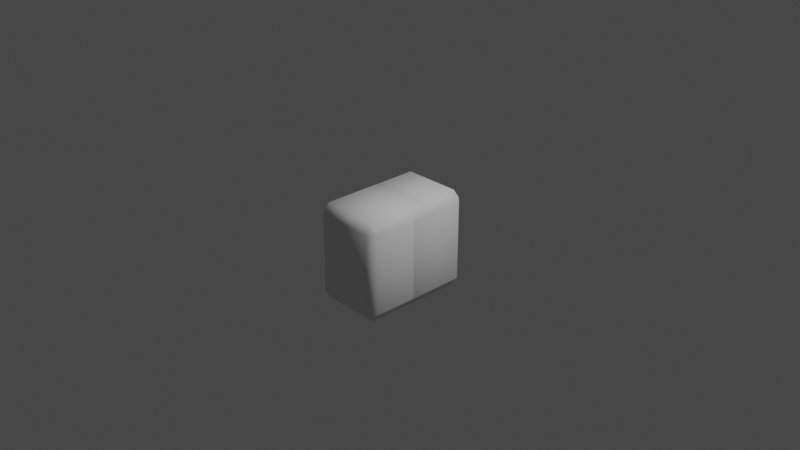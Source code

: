 # Source: solarboy.blend  (saved by Blender 3.4.6; exported with 4.5.12 LTS)
import bpy
from mathutils import Matrix  # noqa: F401  (used for matrix-valued properties, if any)

bpy.ops.wm.read_factory_settings(use_empty=True)
scene = bpy.context.scene
scene.name = 'Scene'

# ---- collections
col_collection = bpy.data.collections.new('Collection'); scene.collection.children.link(col_collection)

# ---- world
world_world = bpy.data.worlds.new('World'); scene.world = world_world
world_world.use_nodes = True; world_world.node_tree.nodes.clear()
_N = world_world.node_tree.nodes; _L = world_world.node_tree.links
n0 = _N.new('ShaderNodeOutputWorld'); n0.name = 'World Output'; n0.location = (300, 300)
n1 = _N.new('ShaderNodeBackground'); n1.name = 'Background'; n1.location = (10, 300)
n1.inputs[0].default_value = (0.05088, 0.05088, 0.05088, 1.0)
_L.new(n1.outputs[0], n0.inputs[0])
n0.is_active_output = True
world_world.color = (0.05088, 0.05088, 0.05088)
world_world.use_sun_shadow = False
world_world.sun_shadow_jitter_overblur = 0.0

# ---- cameras
cam_camera = bpy.data.cameras.new('Camera')
cam_camera.clip_end = 100.0
cam_camera.ortho_scale = 7.314

# ---- lights
light_light = bpy.data.lights.new('Light', 'POINT')
light_light.transmission_factor = 0.0
light_light.energy = 1000.0
light_light.shadow_soft_size = 0.1
light_light.shadow_maximum_resolution = 0.006
light_light.use_absolute_resolution = True

# ---- meshes
me_cube_001 = bpy.data.meshes.new('Cube.001')
me_cube_001.from_pydata([(-0.3147, -0.3147, 0.006625), (-0.3147, -0.3922, 0.0841), (-0.3922, -0.3147, 0.0841), (-0.3147, -0.3922, 0.7135), (-0.3147, -0.3147, 0.791), (-0.3922, -0.3147, 0.7135), (-0.3147, 0.3147, 0.006625), (-0.3922, 0.3147, 0.0841), (-0.3147, 0.3922, 0.0841), (-0.3147, 0.3147, 0.791), (-0.3147, 0.3922, 0.7135), (-0.3922, 0.3147, 0.7135), (0.3147, -0.3147, 0.006625), (0.3922, -0.3147, 0.0841), (0.3147, -0.3922, 0.0841), (0.3147, -0.3147, 0.791), (0.3147, -0.3922, 0.7135), (0.3922, -0.3147, 0.7135), (0.3147, 0.3147, 0.006625), (0.3147, 0.3922, 0.0841), (0.3922, 0.3147, 0.0841), (0.3147, 0.3147, 0.791), (0.3922, 0.3147, 0.7135), (0.3147, 0.3922, 0.7135)], [], [(14, 16, 3, 1), (20, 22, 17, 13), (21, 9, 4, 15), (2, 5, 11, 7), (8, 10, 23, 19), (0, 1, 2), (3, 4, 5), (6, 7, 8), (9, 10, 11), (12, 13, 14), (15, 16, 17), (18, 19, 20), (21, 22, 23), (6, 0, 2, 7), (1, 3, 5, 2), (4, 9, 11, 5), (10, 8, 7, 11), (18, 6, 8, 19), (9, 21, 23, 10), (22, 20, 19, 23), (12, 18, 20, 13), (21, 15, 17, 22), (16, 14, 13, 17), (0, 12, 14, 1), (15, 4, 3, 16), (6, 18, 12, 0)])
me_cube_001.polygons.foreach_set('use_smooth', [True] * 26)
_uv = me_cube_001.uv_layers.new(name='UVMap')
_uv.uv.foreach_set('vector', [0.3997, 0.7747, 0.6003, 0.7747, 0.6003, 0.9753, 0.3997, 0.9753, 0.3997, 0.5247, 0.6003, 0.5247, 0.6003, 0.7253, 0.3997, 0.7253, 0.6497, 0.5247, 0.8503, 0.5247, 0.8503, 0.7253, 0.6497, 0.7253, 0.3997, 0.02469, 0.6003, 0.02469, 0.6003, 0.2253, 0.3997, 0.2253, 0.3997, 0.2747, 0.6003, 0.2747, 0.6003, 0.4753, 0.3997, 0.4753, 0.1497, 0.7253, 0.1497, 0.75, 0.125, 0.7253, 0.6003, 0.0, 0.625, 0.02469, 0.6003, 0.02469, 0.1497, 0.5247, 0.125, 0.5247, 0.1497, 0.5, 0.625, 0.2253, 0.6003, 0.25, 0.6003, 0.2253, 0.3503, 0.7253, 0.375, 0.7253, 0.3503, 0.75, 0.625, 0.7747, 0.6003, 0.7747, 0.6003, 0.75, 0.3503, 0.5247, 0.3503, 0.5, 0.375, 0.5247, 0.625, 0.4753, 0.6003, 0.5, 0.6003, 0.4753, 0.1497, 0.5247, 0.1497, 0.7253, 0.125, 0.7253, 0.125, 0.5247, 0.3997, 0.0, 0.6003, 0.0, 0.6003, 0.02469, 0.3997, 0.02469, 0.625, 0.02469, 0.625, 0.2253, 0.6003, 0.2253, 0.6003, 0.02469, 0.6003, 0.2747, 0.3997, 0.2747, 0.3997, 0.2253, 0.6003, 0.2253, 0.3503, 0.5247, 0.1497, 0.5247, 0.1497, 0.5, 0.3503, 0.5, 0.625, 0.2747, 0.625, 0.4753, 0.6003, 0.4753, 0.6003, 0.2747, 0.6003, 0.5247, 0.3997, 0.5247, 0.3997, 0.4753, 0.6003, 0.4753, 0.3503, 0.7253, 0.3503, 0.5247, 0.3997, 0.5247, 0.3997, 0.7253, 0.6497, 0.5247, 0.6497, 0.7253, 0.6003, 0.7253, 0.6003, 0.5247, 0.6003, 0.7747, 0.3997, 0.7747, 0.3997, 0.7253, 0.6003, 0.7253, 0.1497, 0.7253, 0.3503, 0.7253, 0.3503, 0.75, 0.1497, 0.75, 0.625, 0.7747, 0.625, 0.9753, 0.6003, 0.9753, 0.6003, 0.7747, 0.1497, 0.5247, 0.3503, 0.5247, 0.3503, 0.7253, 0.1497, 0.7253])
me_cube_001.update()
me_cube_002 = bpy.data.meshes.new('Cube.002')
me_cube_002.from_pydata([(-0.3147, -0.3147, 0.006625), (-0.3147, -0.3922, 0.0841), (-0.3922, -0.3147, 0.0841), (-0.3147, -0.3922, 0.7135), (-0.3147, -0.3147, 0.791), (-0.3922, -0.3147, 0.7135), (-0.3147, 0.3147, 0.006625), (-0.3922, 0.3147, 0.0841), (-0.3147, 0.3922, 0.0841), (-0.3147, 0.3147, 0.791), (-0.3147, 0.3922, 0.7135), (-0.3922, 0.3147, 0.7135), (0.3147, -0.3147, 0.006625), (0.3922, -0.3147, 0.0841), (0.3147, -0.3922, 0.0841), (0.3147, -0.3147, 0.791), (0.3147, -0.3922, 0.7135), (0.3922, -0.3147, 0.7135), (0.3147, 0.3147, 0.006625), (0.3147, 0.3922, 0.0841), (0.3922, 0.3147, 0.0841), (0.3147, 0.3147, 0.791), (0.3922, 0.3147, 0.7135), (0.3147, 0.3922, 0.7135)], [], [(14, 16, 3, 1), (20, 22, 17, 13), (21, 9, 4, 15), (2, 5, 11, 7), (8, 10, 23, 19), (0, 1, 2), (3, 4, 5), (6, 7, 8), (9, 10, 11), (12, 13, 14), (15, 16, 17), (18, 19, 20), (21, 22, 23), (6, 0, 2, 7), (1, 3, 5, 2), (4, 9, 11, 5), (10, 8, 7, 11), (18, 6, 8, 19), (9, 21, 23, 10), (22, 20, 19, 23), (12, 18, 20, 13), (21, 15, 17, 22), (16, 14, 13, 17), (0, 12, 14, 1), (15, 4, 3, 16), (6, 18, 12, 0)])
me_cube_002.polygons.foreach_set('use_smooth', [True] * 26)
_uv = me_cube_002.uv_layers.new(name='UVMap')
_uv.uv.foreach_set('vector', [0.3997, 0.7747, 0.6003, 0.7747, 0.6003, 0.9753, 0.3997, 0.9753, 0.3997, 0.5247, 0.6003, 0.5247, 0.6003, 0.7253, 0.3997, 0.7253, 0.6497, 0.5247, 0.8503, 0.5247, 0.8503, 0.7253, 0.6497, 0.7253, 0.3997, 0.02469, 0.6003, 0.02469, 0.6003, 0.2253, 0.3997, 0.2253, 0.3997, 0.2747, 0.6003, 0.2747, 0.6003, 0.4753, 0.3997, 0.4753, 0.1497, 0.7253, 0.1497, 0.75, 0.125, 0.7253, 0.6003, 0.0, 0.625, 0.02469, 0.6003, 0.02469, 0.1497, 0.5247, 0.125, 0.5247, 0.1497, 0.5, 0.625, 0.2253, 0.6003, 0.25, 0.6003, 0.2253, 0.3503, 0.7253, 0.375, 0.7253, 0.3503, 0.75, 0.625, 0.7747, 0.6003, 0.7747, 0.6003, 0.75, 0.3503, 0.5247, 0.3503, 0.5, 0.375, 0.5247, 0.625, 0.4753, 0.6003, 0.5, 0.6003, 0.4753, 0.1497, 0.5247, 0.1497, 0.7253, 0.125, 0.7253, 0.125, 0.5247, 0.3997, 0.0, 0.6003, 0.0, 0.6003, 0.02469, 0.3997, 0.02469, 0.625, 0.02469, 0.625, 0.2253, 0.6003, 0.2253, 0.6003, 0.02469, 0.6003, 0.2747, 0.3997, 0.2747, 0.3997, 0.2253, 0.6003, 0.2253, 0.3503, 0.5247, 0.1497, 0.5247, 0.1497, 0.5, 0.3503, 0.5, 0.625, 0.2747, 0.625, 0.4753, 0.6003, 0.4753, 0.6003, 0.2747, 0.6003, 0.5247, 0.3997, 0.5247, 0.3997, 0.4753, 0.6003, 0.4753, 0.3503, 0.7253, 0.3503, 0.5247, 0.3997, 0.5247, 0.3997, 0.7253, 0.6497, 0.5247, 0.6497, 0.7253, 0.6003, 0.7253, 0.6003, 0.5247, 0.6003, 0.7747, 0.3997, 0.7747, 0.3997, 0.7253, 0.6003, 0.7253, 0.1497, 0.7253, 0.3503, 0.7253, 0.3503, 0.75, 0.1497, 0.75, 0.625, 0.7747, 0.625, 0.9753, 0.6003, 0.9753, 0.6003, 0.7747, 0.1497, 0.5247, 0.3503, 0.5247, 0.3503, 0.7253, 0.1497, 0.7253])
me_cube_002.update()
me_cube_003 = bpy.data.meshes.new('Cube.003')
me_cube_003.from_pydata([(-0.3147, -0.3147, 0.006625), (-0.3147, -0.3922, 0.0841), (-0.3922, -0.3147, 0.0841), (-0.3147, -0.3922, 0.7135), (-0.3147, -0.3147, 0.791), (-0.3922, -0.3147, 0.7135), (-0.3147, 0.3147, 0.006625), (-0.3922, 0.3147, 0.0841), (-0.3147, 0.3922, 0.0841), (-0.3147, 0.3147, 0.791), (-0.3147, 0.3922, 0.7135), (-0.3922, 0.3147, 0.7135), (0.3147, -0.3147, 0.006625), (0.3922, -0.3147, 0.0841), (0.3147, -0.3922, 0.0841), (0.3147, -0.3147, 0.791), (0.3147, -0.3922, 0.7135), (0.3922, -0.3147, 0.7135), (0.3147, 0.3147, 0.006625), (0.3147, 0.3922, 0.0841), (0.3922, 0.3147, 0.0841), (0.3147, 0.3147, 0.791), (0.3922, 0.3147, 0.7135), (0.3147, 0.3922, 0.7135)], [], [(14, 16, 3, 1), (20, 22, 17, 13), (21, 9, 4, 15), (2, 5, 11, 7), (8, 10, 23, 19), (0, 1, 2), (3, 4, 5), (6, 7, 8), (9, 10, 11), (12, 13, 14), (15, 16, 17), (18, 19, 20), (21, 22, 23), (6, 0, 2, 7), (1, 3, 5, 2), (4, 9, 11, 5), (10, 8, 7, 11), (18, 6, 8, 19), (9, 21, 23, 10), (22, 20, 19, 23), (12, 18, 20, 13), (21, 15, 17, 22), (16, 14, 13, 17), (0, 12, 14, 1), (15, 4, 3, 16), (6, 18, 12, 0)])
me_cube_003.polygons.foreach_set('use_smooth', [True] * 26)
_uv = me_cube_003.uv_layers.new(name='UVMap')
_uv.uv.foreach_set('vector', [0.3997, 0.7747, 0.6003, 0.7747, 0.6003, 0.9753, 0.3997, 0.9753, 0.3997, 0.5247, 0.6003, 0.5247, 0.6003, 0.7253, 0.3997, 0.7253, 0.6497, 0.5247, 0.8503, 0.5247, 0.8503, 0.7253, 0.6497, 0.7253, 0.3997, 0.02469, 0.6003, 0.02469, 0.6003, 0.2253, 0.3997, 0.2253, 0.3997, 0.2747, 0.6003, 0.2747, 0.6003, 0.4753, 0.3997, 0.4753, 0.1497, 0.7253, 0.1497, 0.75, 0.125, 0.7253, 0.6003, 0.0, 0.625, 0.02469, 0.6003, 0.02469, 0.1497, 0.5247, 0.125, 0.5247, 0.1497, 0.5, 0.625, 0.2253, 0.6003, 0.25, 0.6003, 0.2253, 0.3503, 0.7253, 0.375, 0.7253, 0.3503, 0.75, 0.625, 0.7747, 0.6003, 0.7747, 0.6003, 0.75, 0.3503, 0.5247, 0.3503, 0.5, 0.375, 0.5247, 0.625, 0.4753, 0.6003, 0.5, 0.6003, 0.4753, 0.1497, 0.5247, 0.1497, 0.7253, 0.125, 0.7253, 0.125, 0.5247, 0.3997, 0.0, 0.6003, 0.0, 0.6003, 0.02469, 0.3997, 0.02469, 0.625, 0.02469, 0.625, 0.2253, 0.6003, 0.2253, 0.6003, 0.02469, 0.6003, 0.2747, 0.3997, 0.2747, 0.3997, 0.2253, 0.6003, 0.2253, 0.3503, 0.5247, 0.1497, 0.5247, 0.1497, 0.5, 0.3503, 0.5, 0.625, 0.2747, 0.625, 0.4753, 0.6003, 0.4753, 0.6003, 0.2747, 0.6003, 0.5247, 0.3997, 0.5247, 0.3997, 0.4753, 0.6003, 0.4753, 0.3503, 0.7253, 0.3503, 0.5247, 0.3997, 0.5247, 0.3997, 0.7253, 0.6497, 0.5247, 0.6497, 0.7253, 0.6003, 0.7253, 0.6003, 0.5247, 0.6003, 0.7747, 0.3997, 0.7747, 0.3997, 0.7253, 0.6003, 0.7253, 0.1497, 0.7253, 0.3503, 0.7253, 0.3503, 0.75, 0.1497, 0.75, 0.625, 0.7747, 0.625, 0.9753, 0.6003, 0.9753, 0.6003, 0.7747, 0.1497, 0.5247, 0.3503, 0.5247, 0.3503, 0.7253, 0.1497, 0.7253])
me_cube_003.update()
me_cube_004 = bpy.data.meshes.new('Cube.004')
me_cube_004.from_pydata([(-0.3147, -0.3147, 0.006625), (-0.3147, -0.3922, 0.0841), (-0.3922, -0.3147, 0.0841), (-0.3147, -0.3922, 0.7135), (-0.3147, -0.3147, 0.791), (-0.3922, -0.3147, 0.7135), (-0.3147, 0.3147, 0.006625), (-0.3922, 0.3147, 0.0841), (-0.3147, 0.3922, 0.0841), (-0.3147, 0.3147, 0.791), (-0.3147, 0.3922, 0.7135), (-0.3922, 0.3147, 0.7135), (0.3147, -0.3147, 0.006625), (0.3922, -0.3147, 0.0841), (0.3147, -0.3922, 0.0841), (0.3147, -0.3147, 0.791), (0.3147, -0.3922, 0.7135), (0.3922, -0.3147, 0.7135), (0.3147, 0.3147, 0.006625), (0.3147, 0.3922, 0.0841), (0.3922, 0.3147, 0.0841), (0.3147, 0.3147, 0.791), (0.3922, 0.3147, 0.7135), (0.3147, 0.3922, 0.7135)], [], [(14, 16, 3, 1), (20, 22, 17, 13), (21, 9, 4, 15), (2, 5, 11, 7), (8, 10, 23, 19), (0, 1, 2), (3, 4, 5), (6, 7, 8), (9, 10, 11), (12, 13, 14), (15, 16, 17), (18, 19, 20), (21, 22, 23), (6, 0, 2, 7), (1, 3, 5, 2), (4, 9, 11, 5), (10, 8, 7, 11), (18, 6, 8, 19), (9, 21, 23, 10), (22, 20, 19, 23), (12, 18, 20, 13), (21, 15, 17, 22), (16, 14, 13, 17), (0, 12, 14, 1), (15, 4, 3, 16), (6, 18, 12, 0)])
me_cube_004.polygons.foreach_set('use_smooth', [True] * 26)
_uv = me_cube_004.uv_layers.new(name='UVMap')
_uv.uv.foreach_set('vector', [0.3997, 0.7747, 0.6003, 0.7747, 0.6003, 0.9753, 0.3997, 0.9753, 0.3997, 0.5247, 0.6003, 0.5247, 0.6003, 0.7253, 0.3997, 0.7253, 0.6497, 0.5247, 0.8503, 0.5247, 0.8503, 0.7253, 0.6497, 0.7253, 0.3997, 0.02469, 0.6003, 0.02469, 0.6003, 0.2253, 0.3997, 0.2253, 0.3997, 0.2747, 0.6003, 0.2747, 0.6003, 0.4753, 0.3997, 0.4753, 0.1497, 0.7253, 0.1497, 0.75, 0.125, 0.7253, 0.6003, 0.0, 0.625, 0.02469, 0.6003, 0.02469, 0.1497, 0.5247, 0.125, 0.5247, 0.1497, 0.5, 0.625, 0.2253, 0.6003, 0.25, 0.6003, 0.2253, 0.3503, 0.7253, 0.375, 0.7253, 0.3503, 0.75, 0.625, 0.7747, 0.6003, 0.7747, 0.6003, 0.75, 0.3503, 0.5247, 0.3503, 0.5, 0.375, 0.5247, 0.625, 0.4753, 0.6003, 0.5, 0.6003, 0.4753, 0.1497, 0.5247, 0.1497, 0.7253, 0.125, 0.7253, 0.125, 0.5247, 0.3997, 0.0, 0.6003, 0.0, 0.6003, 0.02469, 0.3997, 0.02469, 0.625, 0.02469, 0.625, 0.2253, 0.6003, 0.2253, 0.6003, 0.02469, 0.6003, 0.2747, 0.3997, 0.2747, 0.3997, 0.2253, 0.6003, 0.2253, 0.3503, 0.5247, 0.1497, 0.5247, 0.1497, 0.5, 0.3503, 0.5, 0.625, 0.2747, 0.625, 0.4753, 0.6003, 0.4753, 0.6003, 0.2747, 0.6003, 0.5247, 0.3997, 0.5247, 0.3997, 0.4753, 0.6003, 0.4753, 0.3503, 0.7253, 0.3503, 0.5247, 0.3997, 0.5247, 0.3997, 0.7253, 0.6497, 0.5247, 0.6497, 0.7253, 0.6003, 0.7253, 0.6003, 0.5247, 0.6003, 0.7747, 0.3997, 0.7747, 0.3997, 0.7253, 0.6003, 0.7253, 0.1497, 0.7253, 0.3503, 0.7253, 0.3503, 0.75, 0.1497, 0.75, 0.625, 0.7747, 0.625, 0.9753, 0.6003, 0.9753, 0.6003, 0.7747, 0.1497, 0.5247, 0.3503, 0.5247, 0.3503, 0.7253, 0.1497, 0.7253])
me_cube_004.update()
arm_armature_002 = bpy.data.armatures.new('Armature.002')  # bones are not reproduced

# ---- objects
ob_light = bpy.data.objects.new('Light', light_light)
ob_camera = bpy.data.objects.new('Camera', cam_camera)
ob_head = bpy.data.objects.new('Head', me_cube_001)
ob_body = bpy.data.objects.new('Body', me_cube_002)
ob_arml = bpy.data.objects.new('ArmL', me_cube_003)
ob_armr = bpy.data.objects.new('ArmR', me_cube_003)
ob_legr = bpy.data.objects.new('LegR', me_cube_004)
ob_legl = bpy.data.objects.new('LegL', me_cube_004)
ob_armature = bpy.data.objects.new('Armature', arm_armature_002)

# ---- transforms, parenting, visibility, modifiers, constraints
ob_light.location = (4.076, 1.005, 5.904)
ob_light.rotation_euler = (0.6503, 0.05522, 1.866)
ob_light.lock_rotations_4d = False
ob_light.empty_display_type = 'ARROWS'
ob_light.color = (0.0, 0.0, 0.0, 0.0)
ob_light.lineart.crease_threshold = 0.0
ob_camera.location = (7.359, -6.926, 4.958)
ob_camera.rotation_euler = (1.109, 0.0, 0.8149)
ob_camera.lock_rotations_4d = False
ob_camera.empty_display_type = 'ARROWS'
ob_camera.color = (0.0, 0.0, 0.0, 0.0)
ob_camera.display_type = 'WIRE'
ob_camera.lineart.crease_threshold = 0.0
ob_head.parent = ob_armature
ob_head.matrix_parent_inverse = Matrix(((1.0, 2.699e-07, -0.0003614, 0.0002682), (0.0003614, -0.001849, 1.0, -0.742), (-3.984e-07, -1.0, -0.001849, 0.001372), (-0.0, 0.0, 0.0, 1.0)))
ob_head.location = (0.0, 0.0, 0.003424)
ob_head.scale = (1.0, 1.387, 1.0)
ob_body.parent = ob_armature
ob_body.matrix_parent_inverse = Matrix(((1.0, -0.0, 0.0, 0.0002761), (-0.0, 0.0, -1.0, -0.2602), (0.0, 1.0, 0.0, -0.001413), (-0.0, 0.0, -0.0, 1.0)))
ob_body.location = (0.0, 0.0, -0.8022)
ob_body.scale = (1.0, 1.387, 1.0)
ob_arml.parent = ob_armature
ob_arml.matrix_parent_inverse = Matrix(((0.9937, -0.07505, 0.08361, -0.06627), (-0.07205, -0.9967, -0.0384, -1.112), (0.08622, 0.03213, -0.9958, -0.2321), (-0.0, 0.0, 0.0, 1.0)))
ob_arml.location = (0.0, -0.5378, -0.269)
ob_arml.rotation_euler = (1.571, 2.211e-16, 2.42e-16)
ob_arml.scale = (0.1505, -0.1432, 0.7544)
ob_armr.parent = ob_armature
ob_armr.matrix_parent_inverse = Matrix(((0.9928, -0.004288, -0.1198, -0.02732), (0.01019, 0.9988, 0.04867, -1.097), (0.1195, -0.04954, 0.9916, 0.3121), (-0.0, -0.0, -0.0, 1.0)))
ob_armr.location = (0.0, 0.538, -0.269)
ob_armr.rotation_euler = (-1.571, -2.22e-16, 2.237e-16)
ob_armr.scale = (0.1505, -0.1432, 0.7544)
ob_legr.parent = ob_armature
ob_legr.matrix_parent_inverse = Matrix(((0.9956, -0.002684, 0.09326, 0.113), (0.09312, -0.03444, -0.9951, -1.205), (0.005883, 0.9994, -0.03404, 0.134), (-0.0, 0.0, 0.0, 1.0)))
ob_legr.location = (0.0, -0.1798, -1.204)
ob_legr.scale = (0.2053, -0.1953, 0.5146)
ob_legl.parent = ob_armature
ob_legl.matrix_parent_inverse = Matrix(((0.9961, 0.01565, 0.08731, 0.1), (0.08853, -0.1138, -0.9895, -1.169), (-0.005548, 0.9934, -0.1148, -0.3157), (-0.0, -0.0, 0.0, 1.0)))
ob_legl.location = (0.0, 0.1801, -1.204)
ob_legl.scale = (0.2053, -0.1953, 0.5146)
ob_armature.location = (0.0, 0.0, -0.258)

# ---- collection membership
col_collection.objects.link(ob_light)
col_collection.objects.link(ob_camera)
col_collection.objects.link(ob_head)
col_collection.objects.link(ob_body)
col_collection.objects.link(ob_arml)
col_collection.objects.link(ob_armr)
col_collection.objects.link(ob_legr)
col_collection.objects.link(ob_legl)
col_collection.objects.link(ob_armature)

# ---- scene / render settings (as saved in the file)
scene.camera = ob_camera
scene.frame_start = 1; scene.frame_end = 250; scene.frame_set(1)
scene.render.engine = 'CYCLES'
scene.render.resolution_x = 3840
scene.render.resolution_y = 2160
scene.render.fps = 60
scene.cycles.sampling_pattern = 'TABULATED_SOBOL'
scene.cycles.use_light_tree = False
scene.view_settings.view_transform = 'Filmic'
bpy.context.view_layer.update()
